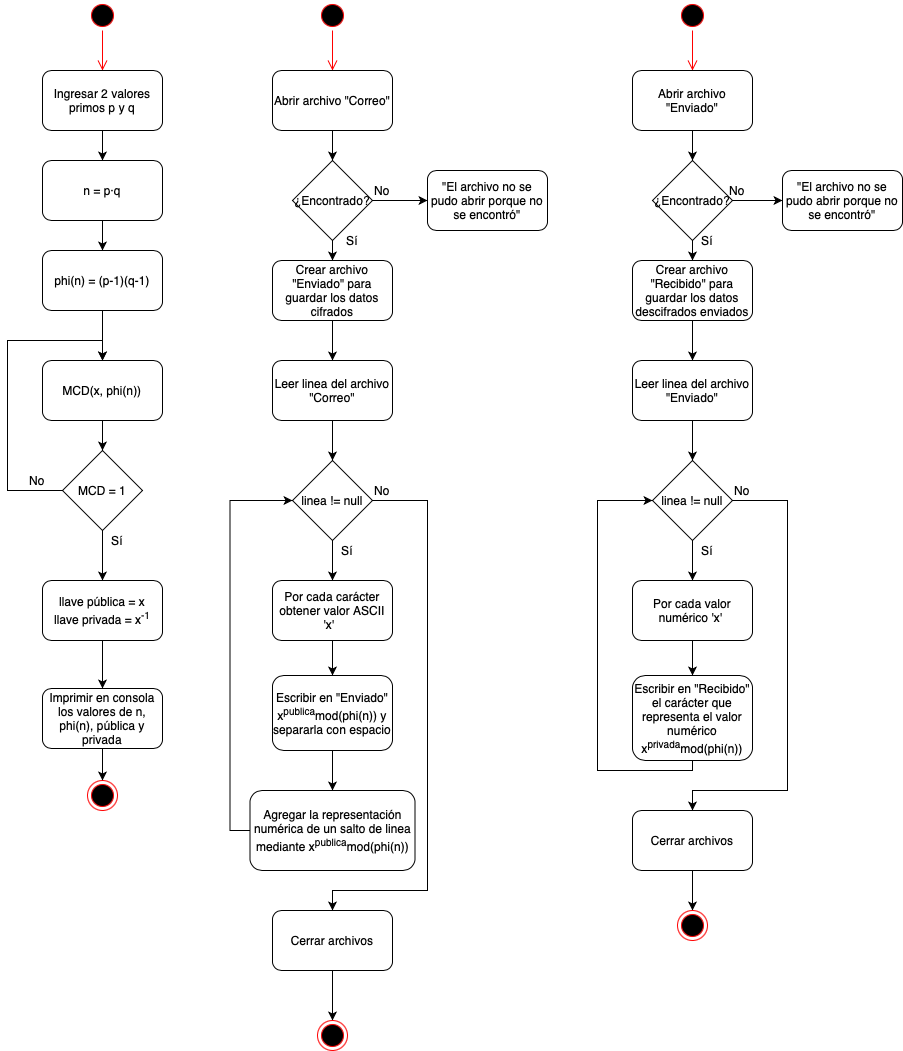

The diagram above was exported from draw.io. Its source (the exported page's mxGraphModel, read from the mxfile embedded in the PNG):
<mxGraphModel dx="934" dy="724" grid="1" gridSize="10" guides="1" tooltips="1" connect="1" arrows="1" fold="1" page="1" pageScale="1" pageWidth="850" pageHeight="1100" math="0" shadow="0">
  <root>
    <mxCell id="0" />
    <mxCell id="1" parent="0" />
    <mxCell id="vtRfM54WrLJ2erzBdFS6-1" value="" style="ellipse;html=1;shape=startState;fillColor=#000000;strokeColor=#ff0000;" vertex="1" parent="1">
      <mxGeometry x="110" y="30" width="30" height="30" as="geometry" />
    </mxCell>
    <mxCell id="vtRfM54WrLJ2erzBdFS6-2" value="" style="edgeStyle=orthogonalEdgeStyle;html=1;verticalAlign=bottom;endArrow=open;endSize=8;strokeColor=#ff0000;entryX=0.5;entryY=0;entryDx=0;entryDy=0;" edge="1" source="vtRfM54WrLJ2erzBdFS6-1" parent="1" target="vtRfM54WrLJ2erzBdFS6-3">
      <mxGeometry relative="1" as="geometry">
        <mxPoint x="125" y="120" as="targetPoint" />
      </mxGeometry>
    </mxCell>
    <mxCell id="vtRfM54WrLJ2erzBdFS6-5" style="edgeStyle=orthogonalEdgeStyle;rounded=0;orthogonalLoop=1;jettySize=auto;html=1;exitX=0.5;exitY=1;exitDx=0;exitDy=0;" edge="1" parent="1" source="vtRfM54WrLJ2erzBdFS6-3" target="vtRfM54WrLJ2erzBdFS6-4">
      <mxGeometry relative="1" as="geometry" />
    </mxCell>
    <mxCell id="vtRfM54WrLJ2erzBdFS6-3" value="Ingresar 2 valores primos p y q" style="rounded=1;whiteSpace=wrap;html=1;" vertex="1" parent="1">
      <mxGeometry x="65" y="100" width="120" height="60" as="geometry" />
    </mxCell>
    <mxCell id="vtRfM54WrLJ2erzBdFS6-7" style="edgeStyle=orthogonalEdgeStyle;rounded=0;orthogonalLoop=1;jettySize=auto;html=1;exitX=0.5;exitY=1;exitDx=0;exitDy=0;entryX=0.5;entryY=0;entryDx=0;entryDy=0;" edge="1" parent="1" source="vtRfM54WrLJ2erzBdFS6-4" target="vtRfM54WrLJ2erzBdFS6-6">
      <mxGeometry relative="1" as="geometry" />
    </mxCell>
    <mxCell id="vtRfM54WrLJ2erzBdFS6-4" value="n = p·q" style="rounded=1;whiteSpace=wrap;html=1;" vertex="1" parent="1">
      <mxGeometry x="65" y="190" width="120" height="60" as="geometry" />
    </mxCell>
    <mxCell id="vtRfM54WrLJ2erzBdFS6-10" style="edgeStyle=orthogonalEdgeStyle;rounded=0;orthogonalLoop=1;jettySize=auto;html=1;exitX=0.5;exitY=1;exitDx=0;exitDy=0;entryX=0.5;entryY=0;entryDx=0;entryDy=0;" edge="1" parent="1" source="vtRfM54WrLJ2erzBdFS6-6" target="vtRfM54WrLJ2erzBdFS6-8">
      <mxGeometry relative="1" as="geometry" />
    </mxCell>
    <mxCell id="vtRfM54WrLJ2erzBdFS6-6" value="phi(n) = (p-1)(q-1)" style="rounded=1;whiteSpace=wrap;html=1;" vertex="1" parent="1">
      <mxGeometry x="65" y="280" width="120" height="60" as="geometry" />
    </mxCell>
    <mxCell id="vtRfM54WrLJ2erzBdFS6-11" style="edgeStyle=orthogonalEdgeStyle;rounded=0;orthogonalLoop=1;jettySize=auto;html=1;exitX=0.5;exitY=1;exitDx=0;exitDy=0;entryX=0.5;entryY=0;entryDx=0;entryDy=0;" edge="1" parent="1" source="vtRfM54WrLJ2erzBdFS6-8" target="vtRfM54WrLJ2erzBdFS6-9">
      <mxGeometry relative="1" as="geometry" />
    </mxCell>
    <mxCell id="vtRfM54WrLJ2erzBdFS6-8" value="MCD(x, phi(n))" style="rounded=1;whiteSpace=wrap;html=1;" vertex="1" parent="1">
      <mxGeometry x="65" y="390" width="120" height="60" as="geometry" />
    </mxCell>
    <mxCell id="vtRfM54WrLJ2erzBdFS6-12" style="edgeStyle=orthogonalEdgeStyle;rounded=0;orthogonalLoop=1;jettySize=auto;html=1;exitX=0;exitY=0.5;exitDx=0;exitDy=0;entryX=0.5;entryY=0;entryDx=0;entryDy=0;" edge="1" parent="1" source="vtRfM54WrLJ2erzBdFS6-9" target="vtRfM54WrLJ2erzBdFS6-8">
      <mxGeometry relative="1" as="geometry">
        <Array as="points">
          <mxPoint x="30" y="520" />
          <mxPoint x="30" y="370" />
          <mxPoint x="125" y="370" />
        </Array>
      </mxGeometry>
    </mxCell>
    <mxCell id="vtRfM54WrLJ2erzBdFS6-15" style="edgeStyle=orthogonalEdgeStyle;rounded=0;orthogonalLoop=1;jettySize=auto;html=1;exitX=0.5;exitY=1;exitDx=0;exitDy=0;" edge="1" parent="1" source="vtRfM54WrLJ2erzBdFS6-9" target="vtRfM54WrLJ2erzBdFS6-14">
      <mxGeometry relative="1" as="geometry" />
    </mxCell>
    <mxCell id="vtRfM54WrLJ2erzBdFS6-9" value="MCD = 1" style="rhombus;whiteSpace=wrap;html=1;" vertex="1" parent="1">
      <mxGeometry x="85" y="480" width="80" height="80" as="geometry" />
    </mxCell>
    <mxCell id="vtRfM54WrLJ2erzBdFS6-13" value="No" style="text;html=1;strokeColor=none;fillColor=none;align=center;verticalAlign=middle;whiteSpace=wrap;rounded=0;" vertex="1" parent="1">
      <mxGeometry x="40" y="500" width="40" height="20" as="geometry" />
    </mxCell>
    <mxCell id="vtRfM54WrLJ2erzBdFS6-18" style="edgeStyle=orthogonalEdgeStyle;rounded=0;orthogonalLoop=1;jettySize=auto;html=1;exitX=0.5;exitY=1;exitDx=0;exitDy=0;entryX=0.5;entryY=0;entryDx=0;entryDy=0;" edge="1" parent="1" source="vtRfM54WrLJ2erzBdFS6-14" target="vtRfM54WrLJ2erzBdFS6-77">
      <mxGeometry relative="1" as="geometry">
        <mxPoint x="125" y="700" as="targetPoint" />
      </mxGeometry>
    </mxCell>
    <mxCell id="vtRfM54WrLJ2erzBdFS6-14" value="llave pública = x&lt;br&gt;llave privada = x&lt;sup&gt;-1&lt;/sup&gt;" style="rounded=1;whiteSpace=wrap;html=1;" vertex="1" parent="1">
      <mxGeometry x="65" y="610" width="120" height="60" as="geometry" />
    </mxCell>
    <mxCell id="vtRfM54WrLJ2erzBdFS6-16" value="Sí" style="text;html=1;strokeColor=none;fillColor=none;align=center;verticalAlign=middle;whiteSpace=wrap;rounded=0;" vertex="1" parent="1">
      <mxGeometry x="120" y="560" width="40" height="20" as="geometry" />
    </mxCell>
    <mxCell id="vtRfM54WrLJ2erzBdFS6-17" value="" style="ellipse;html=1;shape=endState;fillColor=#000000;strokeColor=#ff0000;" vertex="1" parent="1">
      <mxGeometry x="110" y="810" width="30" height="30" as="geometry" />
    </mxCell>
    <mxCell id="vtRfM54WrLJ2erzBdFS6-19" value="" style="ellipse;html=1;shape=startState;fillColor=#000000;strokeColor=#ff0000;" vertex="1" parent="1">
      <mxGeometry x="340" y="30" width="30" height="30" as="geometry" />
    </mxCell>
    <mxCell id="vtRfM54WrLJ2erzBdFS6-20" value="" style="edgeStyle=orthogonalEdgeStyle;html=1;verticalAlign=bottom;endArrow=open;endSize=8;strokeColor=#ff0000;entryX=0.5;entryY=0;entryDx=0;entryDy=0;" edge="1" source="vtRfM54WrLJ2erzBdFS6-19" parent="1" target="vtRfM54WrLJ2erzBdFS6-21">
      <mxGeometry relative="1" as="geometry">
        <mxPoint x="355" y="120" as="targetPoint" />
      </mxGeometry>
    </mxCell>
    <mxCell id="vtRfM54WrLJ2erzBdFS6-24" style="edgeStyle=orthogonalEdgeStyle;rounded=0;orthogonalLoop=1;jettySize=auto;html=1;exitX=0.5;exitY=1;exitDx=0;exitDy=0;" edge="1" parent="1" source="vtRfM54WrLJ2erzBdFS6-21" target="vtRfM54WrLJ2erzBdFS6-23">
      <mxGeometry relative="1" as="geometry" />
    </mxCell>
    <mxCell id="vtRfM54WrLJ2erzBdFS6-21" value="Abrir archivo &quot;Correo&quot;" style="rounded=1;whiteSpace=wrap;html=1;" vertex="1" parent="1">
      <mxGeometry x="295" y="100" width="120" height="60" as="geometry" />
    </mxCell>
    <mxCell id="vtRfM54WrLJ2erzBdFS6-29" style="edgeStyle=orthogonalEdgeStyle;rounded=0;orthogonalLoop=1;jettySize=auto;html=1;exitX=0.5;exitY=1;exitDx=0;exitDy=0;" edge="1" parent="1" source="vtRfM54WrLJ2erzBdFS6-22" target="vtRfM54WrLJ2erzBdFS6-28">
      <mxGeometry relative="1" as="geometry" />
    </mxCell>
    <mxCell id="vtRfM54WrLJ2erzBdFS6-22" value="Leer linea del archivo &quot;Correo&quot;" style="rounded=1;whiteSpace=wrap;html=1;" vertex="1" parent="1">
      <mxGeometry x="295" y="390" width="120" height="60" as="geometry" />
    </mxCell>
    <mxCell id="vtRfM54WrLJ2erzBdFS6-27" style="edgeStyle=orthogonalEdgeStyle;rounded=0;orthogonalLoop=1;jettySize=auto;html=1;exitX=1;exitY=0.5;exitDx=0;exitDy=0;entryX=0;entryY=0.5;entryDx=0;entryDy=0;" edge="1" parent="1" source="vtRfM54WrLJ2erzBdFS6-23" target="vtRfM54WrLJ2erzBdFS6-26">
      <mxGeometry relative="1" as="geometry" />
    </mxCell>
    <mxCell id="vtRfM54WrLJ2erzBdFS6-32" style="edgeStyle=orthogonalEdgeStyle;rounded=0;orthogonalLoop=1;jettySize=auto;html=1;exitX=0.5;exitY=1;exitDx=0;exitDy=0;entryX=0.5;entryY=0;entryDx=0;entryDy=0;" edge="1" parent="1" source="vtRfM54WrLJ2erzBdFS6-23" target="vtRfM54WrLJ2erzBdFS6-31">
      <mxGeometry relative="1" as="geometry" />
    </mxCell>
    <mxCell id="vtRfM54WrLJ2erzBdFS6-23" value="¿Encontrado?" style="rhombus;whiteSpace=wrap;html=1;" vertex="1" parent="1">
      <mxGeometry x="315" y="190" width="80" height="80" as="geometry" />
    </mxCell>
    <mxCell id="vtRfM54WrLJ2erzBdFS6-26" value="&quot;El archivo no se pudo abrir porque no se encontró&quot;" style="rounded=1;whiteSpace=wrap;html=1;" vertex="1" parent="1">
      <mxGeometry x="450" y="200" width="120" height="60" as="geometry" />
    </mxCell>
    <mxCell id="vtRfM54WrLJ2erzBdFS6-35" style="edgeStyle=orthogonalEdgeStyle;rounded=0;orthogonalLoop=1;jettySize=auto;html=1;exitX=0.5;exitY=1;exitDx=0;exitDy=0;" edge="1" parent="1" source="vtRfM54WrLJ2erzBdFS6-28" target="vtRfM54WrLJ2erzBdFS6-30">
      <mxGeometry relative="1" as="geometry" />
    </mxCell>
    <mxCell id="vtRfM54WrLJ2erzBdFS6-40" style="edgeStyle=orthogonalEdgeStyle;rounded=0;orthogonalLoop=1;jettySize=auto;html=1;exitX=1;exitY=0.5;exitDx=0;exitDy=0;entryX=0.5;entryY=0;entryDx=0;entryDy=0;" edge="1" parent="1" source="vtRfM54WrLJ2erzBdFS6-28" target="vtRfM54WrLJ2erzBdFS6-39">
      <mxGeometry relative="1" as="geometry">
        <mxPoint x="355" y="830" as="targetPoint" />
        <Array as="points">
          <mxPoint x="450" y="530" />
          <mxPoint x="450" y="920" />
          <mxPoint x="355" y="920" />
        </Array>
      </mxGeometry>
    </mxCell>
    <mxCell id="vtRfM54WrLJ2erzBdFS6-28" value="linea != null" style="rhombus;whiteSpace=wrap;html=1;" vertex="1" parent="1">
      <mxGeometry x="315" y="490" width="80" height="80" as="geometry" />
    </mxCell>
    <mxCell id="vtRfM54WrLJ2erzBdFS6-36" style="edgeStyle=orthogonalEdgeStyle;rounded=0;orthogonalLoop=1;jettySize=auto;html=1;exitX=0.5;exitY=1;exitDx=0;exitDy=0;" edge="1" parent="1" source="vtRfM54WrLJ2erzBdFS6-30" target="vtRfM54WrLJ2erzBdFS6-34">
      <mxGeometry relative="1" as="geometry" />
    </mxCell>
    <mxCell id="vtRfM54WrLJ2erzBdFS6-30" value="Por cada carácter obtener valor ASCII 'x' &amp;nbsp;" style="rounded=1;whiteSpace=wrap;html=1;" vertex="1" parent="1">
      <mxGeometry x="295" y="610" width="120" height="60" as="geometry" />
    </mxCell>
    <mxCell id="vtRfM54WrLJ2erzBdFS6-33" style="edgeStyle=orthogonalEdgeStyle;rounded=0;orthogonalLoop=1;jettySize=auto;html=1;exitX=0.5;exitY=1;exitDx=0;exitDy=0;entryX=0.5;entryY=0;entryDx=0;entryDy=0;" edge="1" parent="1" source="vtRfM54WrLJ2erzBdFS6-31" target="vtRfM54WrLJ2erzBdFS6-22">
      <mxGeometry relative="1" as="geometry" />
    </mxCell>
    <mxCell id="vtRfM54WrLJ2erzBdFS6-31" value="Crear archivo &quot;Enviado&quot; para guardar los datos cifrados" style="rounded=1;whiteSpace=wrap;html=1;" vertex="1" parent="1">
      <mxGeometry x="295" y="290" width="120" height="60" as="geometry" />
    </mxCell>
    <mxCell id="vtRfM54WrLJ2erzBdFS6-37" style="edgeStyle=orthogonalEdgeStyle;rounded=0;orthogonalLoop=1;jettySize=auto;html=1;exitX=0.5;exitY=1;exitDx=0;exitDy=0;entryX=0.5;entryY=0;entryDx=0;entryDy=0;" edge="1" parent="1" source="vtRfM54WrLJ2erzBdFS6-34" target="vtRfM54WrLJ2erzBdFS6-74">
      <mxGeometry relative="1" as="geometry">
        <Array as="points">
          <mxPoint x="355" y="820" />
        </Array>
      </mxGeometry>
    </mxCell>
    <mxCell id="vtRfM54WrLJ2erzBdFS6-34" value="Escribir en &quot;Enviado&quot; x&lt;sup&gt;publica&lt;/sup&gt;mod(phi(n)) y separarla con espacio" style="rounded=1;whiteSpace=wrap;html=1;" vertex="1" parent="1">
      <mxGeometry x="295" y="705" width="120" height="75" as="geometry" />
    </mxCell>
    <mxCell id="vtRfM54WrLJ2erzBdFS6-38" value="Sí" style="text;html=1;strokeColor=none;fillColor=none;align=center;verticalAlign=middle;whiteSpace=wrap;rounded=0;" vertex="1" parent="1">
      <mxGeometry x="350" y="570" width="40" height="20" as="geometry" />
    </mxCell>
    <mxCell id="vtRfM54WrLJ2erzBdFS6-43" style="edgeStyle=orthogonalEdgeStyle;rounded=0;orthogonalLoop=1;jettySize=auto;html=1;exitX=0.5;exitY=1;exitDx=0;exitDy=0;entryX=0.5;entryY=0;entryDx=0;entryDy=0;" edge="1" parent="1" source="vtRfM54WrLJ2erzBdFS6-39" target="vtRfM54WrLJ2erzBdFS6-42">
      <mxGeometry relative="1" as="geometry" />
    </mxCell>
    <mxCell id="vtRfM54WrLJ2erzBdFS6-39" value="Cerrar archivos" style="rounded=1;whiteSpace=wrap;html=1;" vertex="1" parent="1">
      <mxGeometry x="295" y="940" width="120" height="60" as="geometry" />
    </mxCell>
    <mxCell id="vtRfM54WrLJ2erzBdFS6-41" value="No" style="text;html=1;strokeColor=none;fillColor=none;align=center;verticalAlign=middle;whiteSpace=wrap;rounded=0;" vertex="1" parent="1">
      <mxGeometry x="385" y="510" width="40" height="20" as="geometry" />
    </mxCell>
    <mxCell id="vtRfM54WrLJ2erzBdFS6-42" value="" style="ellipse;html=1;shape=endState;fillColor=#000000;strokeColor=#ff0000;" vertex="1" parent="1">
      <mxGeometry x="340" y="1050" width="30" height="30" as="geometry" />
    </mxCell>
    <mxCell id="vtRfM54WrLJ2erzBdFS6-44" value="" style="ellipse;html=1;shape=startState;fillColor=#000000;strokeColor=#ff0000;" vertex="1" parent="1">
      <mxGeometry x="700" y="30" width="30" height="30" as="geometry" />
    </mxCell>
    <mxCell id="vtRfM54WrLJ2erzBdFS6-45" value="" style="edgeStyle=orthogonalEdgeStyle;html=1;verticalAlign=bottom;endArrow=open;endSize=8;strokeColor=#ff0000;entryX=0.5;entryY=0;entryDx=0;entryDy=0;" edge="1" source="vtRfM54WrLJ2erzBdFS6-44" parent="1" target="vtRfM54WrLJ2erzBdFS6-46">
      <mxGeometry relative="1" as="geometry">
        <mxPoint x="715" y="100" as="targetPoint" />
      </mxGeometry>
    </mxCell>
    <mxCell id="vtRfM54WrLJ2erzBdFS6-51" style="edgeStyle=orthogonalEdgeStyle;rounded=0;orthogonalLoop=1;jettySize=auto;html=1;exitX=0.5;exitY=1;exitDx=0;exitDy=0;entryX=0.5;entryY=0;entryDx=0;entryDy=0;" edge="1" parent="1" source="vtRfM54WrLJ2erzBdFS6-46" target="vtRfM54WrLJ2erzBdFS6-49">
      <mxGeometry relative="1" as="geometry" />
    </mxCell>
    <mxCell id="vtRfM54WrLJ2erzBdFS6-46" value="Abrir archivo &quot;Enviado&quot;" style="rounded=1;whiteSpace=wrap;html=1;" vertex="1" parent="1">
      <mxGeometry x="655" y="100" width="120" height="60" as="geometry" />
    </mxCell>
    <mxCell id="vtRfM54WrLJ2erzBdFS6-48" style="edgeStyle=orthogonalEdgeStyle;rounded=0;orthogonalLoop=1;jettySize=auto;html=1;exitX=1;exitY=0.5;exitDx=0;exitDy=0;entryX=0;entryY=0.5;entryDx=0;entryDy=0;" edge="1" parent="1" source="vtRfM54WrLJ2erzBdFS6-49" target="vtRfM54WrLJ2erzBdFS6-50">
      <mxGeometry relative="1" as="geometry" />
    </mxCell>
    <mxCell id="vtRfM54WrLJ2erzBdFS6-49" value="¿Encontrado?" style="rhombus;whiteSpace=wrap;html=1;" vertex="1" parent="1">
      <mxGeometry x="675" y="190" width="80" height="80" as="geometry" />
    </mxCell>
    <mxCell id="vtRfM54WrLJ2erzBdFS6-50" value="&quot;El archivo no se pudo abrir porque no se encontró&quot;" style="rounded=1;whiteSpace=wrap;html=1;" vertex="1" parent="1">
      <mxGeometry x="805" y="200" width="120" height="60" as="geometry" />
    </mxCell>
    <mxCell id="vtRfM54WrLJ2erzBdFS6-52" value="Sí" style="text;html=1;strokeColor=none;fillColor=none;align=center;verticalAlign=middle;whiteSpace=wrap;rounded=0;" vertex="1" parent="1">
      <mxGeometry x="355" y="260" width="40" height="20" as="geometry" />
    </mxCell>
    <mxCell id="vtRfM54WrLJ2erzBdFS6-53" value="No" style="text;html=1;strokeColor=none;fillColor=none;align=center;verticalAlign=middle;whiteSpace=wrap;rounded=0;" vertex="1" parent="1">
      <mxGeometry x="385" y="210" width="40" height="20" as="geometry" />
    </mxCell>
    <mxCell id="vtRfM54WrLJ2erzBdFS6-54" value="No" style="text;html=1;strokeColor=none;fillColor=none;align=center;verticalAlign=middle;whiteSpace=wrap;rounded=0;" vertex="1" parent="1">
      <mxGeometry x="740" y="210" width="40" height="20" as="geometry" />
    </mxCell>
    <mxCell id="vtRfM54WrLJ2erzBdFS6-55" value="Sí" style="text;html=1;strokeColor=none;fillColor=none;align=center;verticalAlign=middle;whiteSpace=wrap;rounded=0;" vertex="1" parent="1">
      <mxGeometry x="710" y="260" width="40" height="20" as="geometry" />
    </mxCell>
    <mxCell id="vtRfM54WrLJ2erzBdFS6-56" style="edgeStyle=orthogonalEdgeStyle;rounded=0;orthogonalLoop=1;jettySize=auto;html=1;exitX=0.5;exitY=1;exitDx=0;exitDy=0;" edge="1" parent="1" source="vtRfM54WrLJ2erzBdFS6-57" target="vtRfM54WrLJ2erzBdFS6-61">
      <mxGeometry relative="1" as="geometry" />
    </mxCell>
    <mxCell id="vtRfM54WrLJ2erzBdFS6-57" value="Leer linea del archivo &quot;Enviado&quot;" style="rounded=1;whiteSpace=wrap;html=1;" vertex="1" parent="1">
      <mxGeometry x="655" y="390" width="120" height="60" as="geometry" />
    </mxCell>
    <mxCell id="vtRfM54WrLJ2erzBdFS6-58" style="edgeStyle=orthogonalEdgeStyle;rounded=0;orthogonalLoop=1;jettySize=auto;html=1;exitX=0.5;exitY=1;exitDx=0;exitDy=0;entryX=0.5;entryY=0;entryDx=0;entryDy=0;" edge="1" parent="1" target="vtRfM54WrLJ2erzBdFS6-65" source="vtRfM54WrLJ2erzBdFS6-49">
      <mxGeometry relative="1" as="geometry">
        <mxPoint x="715" y="300" as="sourcePoint" />
      </mxGeometry>
    </mxCell>
    <mxCell id="vtRfM54WrLJ2erzBdFS6-59" style="edgeStyle=orthogonalEdgeStyle;rounded=0;orthogonalLoop=1;jettySize=auto;html=1;exitX=0.5;exitY=1;exitDx=0;exitDy=0;" edge="1" parent="1" source="vtRfM54WrLJ2erzBdFS6-61" target="vtRfM54WrLJ2erzBdFS6-63">
      <mxGeometry relative="1" as="geometry" />
    </mxCell>
    <mxCell id="vtRfM54WrLJ2erzBdFS6-60" style="edgeStyle=orthogonalEdgeStyle;rounded=0;orthogonalLoop=1;jettySize=auto;html=1;exitX=1;exitY=0.5;exitDx=0;exitDy=0;entryX=0.5;entryY=0;entryDx=0;entryDy=0;" edge="1" parent="1" source="vtRfM54WrLJ2erzBdFS6-61" target="vtRfM54WrLJ2erzBdFS6-69">
      <mxGeometry relative="1" as="geometry">
        <Array as="points">
          <mxPoint x="810" y="530" />
          <mxPoint x="810" y="820" />
          <mxPoint x="715" y="820" />
        </Array>
      </mxGeometry>
    </mxCell>
    <mxCell id="vtRfM54WrLJ2erzBdFS6-61" value="linea != null" style="rhombus;whiteSpace=wrap;html=1;" vertex="1" parent="1">
      <mxGeometry x="675" y="490" width="80" height="80" as="geometry" />
    </mxCell>
    <mxCell id="vtRfM54WrLJ2erzBdFS6-62" style="edgeStyle=orthogonalEdgeStyle;rounded=0;orthogonalLoop=1;jettySize=auto;html=1;exitX=0.5;exitY=1;exitDx=0;exitDy=0;" edge="1" parent="1" source="vtRfM54WrLJ2erzBdFS6-63" target="vtRfM54WrLJ2erzBdFS6-67">
      <mxGeometry relative="1" as="geometry" />
    </mxCell>
    <mxCell id="vtRfM54WrLJ2erzBdFS6-63" value="Por cada valor numérico 'x'&amp;nbsp;" style="rounded=1;whiteSpace=wrap;html=1;" vertex="1" parent="1">
      <mxGeometry x="655" y="610" width="120" height="60" as="geometry" />
    </mxCell>
    <mxCell id="vtRfM54WrLJ2erzBdFS6-64" style="edgeStyle=orthogonalEdgeStyle;rounded=0;orthogonalLoop=1;jettySize=auto;html=1;exitX=0.5;exitY=1;exitDx=0;exitDy=0;entryX=0.5;entryY=0;entryDx=0;entryDy=0;" edge="1" parent="1" source="vtRfM54WrLJ2erzBdFS6-65" target="vtRfM54WrLJ2erzBdFS6-57">
      <mxGeometry relative="1" as="geometry" />
    </mxCell>
    <mxCell id="vtRfM54WrLJ2erzBdFS6-65" value="Crear archivo &quot;Recibido&quot; para guardar los datos descifrados enviados" style="rounded=1;whiteSpace=wrap;html=1;" vertex="1" parent="1">
      <mxGeometry x="655" y="290" width="120" height="60" as="geometry" />
    </mxCell>
    <mxCell id="vtRfM54WrLJ2erzBdFS6-66" style="edgeStyle=orthogonalEdgeStyle;rounded=0;orthogonalLoop=1;jettySize=auto;html=1;exitX=0.5;exitY=1;exitDx=0;exitDy=0;entryX=0;entryY=0.5;entryDx=0;entryDy=0;" edge="1" parent="1" source="vtRfM54WrLJ2erzBdFS6-67" target="vtRfM54WrLJ2erzBdFS6-61">
      <mxGeometry relative="1" as="geometry">
        <Array as="points">
          <mxPoint x="715" y="800" />
          <mxPoint x="620" y="800" />
          <mxPoint x="620" y="530" />
        </Array>
      </mxGeometry>
    </mxCell>
    <mxCell id="vtRfM54WrLJ2erzBdFS6-67" value="Escribir en &quot;Recibido&quot; el carácter que representa el valor numérico x&lt;sup&gt;privada&lt;/sup&gt;mod(phi(n))" style="rounded=1;whiteSpace=wrap;html=1;" vertex="1" parent="1">
      <mxGeometry x="655" y="705" width="120" height="85" as="geometry" />
    </mxCell>
    <mxCell id="vtRfM54WrLJ2erzBdFS6-68" value="Sí" style="text;html=1;strokeColor=none;fillColor=none;align=center;verticalAlign=middle;whiteSpace=wrap;rounded=0;" vertex="1" parent="1">
      <mxGeometry x="710" y="570" width="40" height="20" as="geometry" />
    </mxCell>
    <mxCell id="vtRfM54WrLJ2erzBdFS6-73" style="edgeStyle=orthogonalEdgeStyle;rounded=0;orthogonalLoop=1;jettySize=auto;html=1;exitX=0.5;exitY=1;exitDx=0;exitDy=0;entryX=0.5;entryY=0;entryDx=0;entryDy=0;" edge="1" parent="1" source="vtRfM54WrLJ2erzBdFS6-69" target="vtRfM54WrLJ2erzBdFS6-72">
      <mxGeometry relative="1" as="geometry" />
    </mxCell>
    <mxCell id="vtRfM54WrLJ2erzBdFS6-69" value="Cerrar archivos" style="rounded=1;whiteSpace=wrap;html=1;" vertex="1" parent="1">
      <mxGeometry x="655" y="840" width="120" height="60" as="geometry" />
    </mxCell>
    <mxCell id="vtRfM54WrLJ2erzBdFS6-70" value="No" style="text;html=1;strokeColor=none;fillColor=none;align=center;verticalAlign=middle;whiteSpace=wrap;rounded=0;" vertex="1" parent="1">
      <mxGeometry x="745" y="510" width="40" height="20" as="geometry" />
    </mxCell>
    <mxCell id="vtRfM54WrLJ2erzBdFS6-72" value="" style="ellipse;html=1;shape=endState;fillColor=#000000;strokeColor=#ff0000;" vertex="1" parent="1">
      <mxGeometry x="700" y="940" width="30" height="30" as="geometry" />
    </mxCell>
    <mxCell id="vtRfM54WrLJ2erzBdFS6-76" style="edgeStyle=orthogonalEdgeStyle;rounded=0;orthogonalLoop=1;jettySize=auto;html=1;exitX=0;exitY=0.5;exitDx=0;exitDy=0;entryX=0;entryY=0.5;entryDx=0;entryDy=0;" edge="1" parent="1" source="vtRfM54WrLJ2erzBdFS6-74" target="vtRfM54WrLJ2erzBdFS6-28">
      <mxGeometry relative="1" as="geometry" />
    </mxCell>
    <mxCell id="vtRfM54WrLJ2erzBdFS6-74" value="Agregar la representación numérica de un salto de linea mediante&amp;nbsp;x&lt;sup&gt;publica&lt;/sup&gt;mod(phi(n))" style="rounded=1;whiteSpace=wrap;html=1;" vertex="1" parent="1">
      <mxGeometry x="272.5" y="820" width="165" height="80" as="geometry" />
    </mxCell>
    <mxCell id="vtRfM54WrLJ2erzBdFS6-75" style="edgeStyle=orthogonalEdgeStyle;rounded=0;orthogonalLoop=1;jettySize=auto;html=1;exitX=0.5;exitY=1;exitDx=0;exitDy=0;" edge="1" parent="1" source="vtRfM54WrLJ2erzBdFS6-74" target="vtRfM54WrLJ2erzBdFS6-74">
      <mxGeometry relative="1" as="geometry" />
    </mxCell>
    <mxCell id="vtRfM54WrLJ2erzBdFS6-79" style="edgeStyle=orthogonalEdgeStyle;rounded=0;orthogonalLoop=1;jettySize=auto;html=1;exitX=0.5;exitY=1;exitDx=0;exitDy=0;entryX=0.5;entryY=0;entryDx=0;entryDy=0;" edge="1" parent="1" source="vtRfM54WrLJ2erzBdFS6-77" target="vtRfM54WrLJ2erzBdFS6-17">
      <mxGeometry relative="1" as="geometry" />
    </mxCell>
    <mxCell id="vtRfM54WrLJ2erzBdFS6-77" value="Imprimir en consola los valores de n, phi(n), pública y privada" style="rounded=1;whiteSpace=wrap;html=1;" vertex="1" parent="1">
      <mxGeometry x="65" y="718" width="120" height="60" as="geometry" />
    </mxCell>
  </root>
</mxGraphModel>